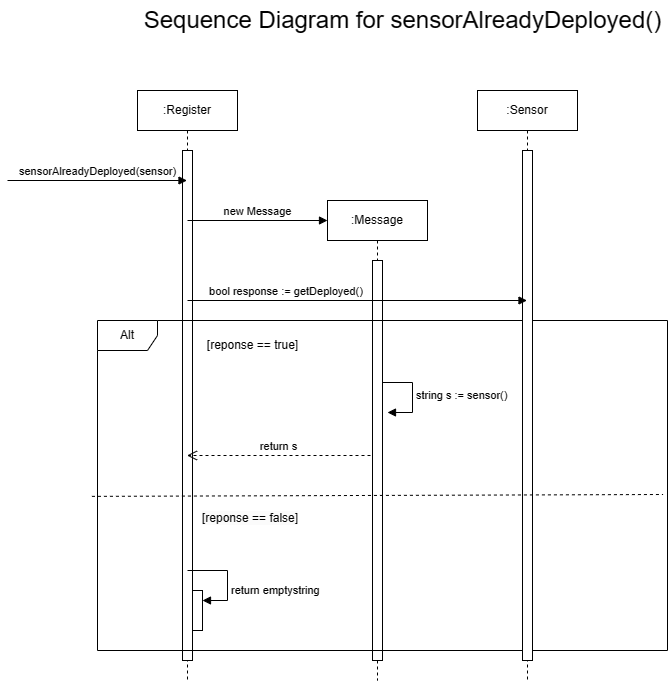

The diagram above was exported from draw.io. Its source (the exported page's mxGraphModel, read from the mxfile embedded in the PNG):
<mxGraphModel dx="1426" dy="727" grid="0" gridSize="10" guides="1" tooltips="1" connect="1" arrows="1" fold="1" page="0" pageScale="1" pageWidth="850" pageHeight="1100" math="0" shadow="0">
  <root>
    <mxCell id="0" />
    <mxCell id="1" parent="0" />
    <mxCell id="LscejeGfD1YZf85eeGMc-1" value="&lt;font style=&quot;font-size: 24px;&quot;&gt;Sequence Diagram for sensorAlreadyDeployed()&lt;/font&gt;" style="text;html=1;align=center;verticalAlign=middle;resizable=0;points=[];autosize=1;strokeColor=none;fillColor=none;" parent="1" vertex="1">
      <mxGeometry x="150" y="30" width="530" height="40" as="geometry" />
    </mxCell>
    <mxCell id="LscejeGfD1YZf85eeGMc-2" value=":Register" style="shape=umlLifeline;perimeter=lifelinePerimeter;whiteSpace=wrap;html=1;container=1;dropTarget=0;collapsible=0;recursiveResize=0;outlineConnect=0;portConstraint=eastwest;newEdgeStyle={&quot;curved&quot;:0,&quot;rounded&quot;:0};" parent="1" vertex="1">
      <mxGeometry x="150" y="120" width="100" height="590" as="geometry" />
    </mxCell>
    <mxCell id="r_Eq4O7R9J2nuX4gj9mS-3" value="" style="html=1;points=[[0,0,0,0,5],[0,1,0,0,-5],[1,0,0,0,5],[1,1,0,0,-5]];perimeter=orthogonalPerimeter;outlineConnect=0;targetShapes=umlLifeline;portConstraint=eastwest;newEdgeStyle={&quot;curved&quot;:0,&quot;rounded&quot;:0};" parent="LscejeGfD1YZf85eeGMc-2" vertex="1">
      <mxGeometry x="45" y="60" width="10" height="510" as="geometry" />
    </mxCell>
    <mxCell id="r_Eq4O7R9J2nuX4gj9mS-10" value="" style="html=1;points=[[0,0,0,0,5],[0,1,0,0,-5],[1,0,0,0,5],[1,1,0,0,-5]];perimeter=orthogonalPerimeter;outlineConnect=0;targetShapes=umlLifeline;portConstraint=eastwest;newEdgeStyle={&quot;curved&quot;:0,&quot;rounded&quot;:0};" parent="LscejeGfD1YZf85eeGMc-2" vertex="1">
      <mxGeometry x="55" y="500" width="10" height="40" as="geometry" />
    </mxCell>
    <mxCell id="r_Eq4O7R9J2nuX4gj9mS-11" value="return emptystring" style="html=1;align=left;spacingLeft=2;endArrow=block;rounded=0;edgeStyle=orthogonalEdgeStyle;curved=0;rounded=0;" parent="LscejeGfD1YZf85eeGMc-2" target="r_Eq4O7R9J2nuX4gj9mS-10" edge="1">
      <mxGeometry x="0.2632" relative="1" as="geometry">
        <mxPoint x="50" y="480" as="sourcePoint" />
        <Array as="points">
          <mxPoint x="90" y="510" />
        </Array>
        <mxPoint as="offset" />
      </mxGeometry>
    </mxCell>
    <mxCell id="LscejeGfD1YZf85eeGMc-3" value="sensorAlreadyDeployed(sensor)" style="html=1;verticalAlign=bottom;endArrow=block;curved=0;rounded=0;" parent="1" target="LscejeGfD1YZf85eeGMc-2" edge="1">
      <mxGeometry x="0.0028" width="80" relative="1" as="geometry">
        <mxPoint x="20" y="210" as="sourcePoint" />
        <mxPoint x="170" y="210" as="targetPoint" />
        <mxPoint as="offset" />
      </mxGeometry>
    </mxCell>
    <mxCell id="VFH3pLqpHV0oTjwcO60U-1" value="new Message" style="html=1;verticalAlign=bottom;endArrow=block;curved=0;rounded=0;" parent="1" edge="1">
      <mxGeometry width="80" relative="1" as="geometry">
        <mxPoint x="200" y="250" as="sourcePoint" />
        <mxPoint x="340" y="250" as="targetPoint" />
      </mxGeometry>
    </mxCell>
    <mxCell id="VFH3pLqpHV0oTjwcO60U-2" value=":Message" style="shape=umlLifeline;perimeter=lifelinePerimeter;whiteSpace=wrap;html=1;container=1;dropTarget=0;collapsible=0;recursiveResize=0;outlineConnect=0;portConstraint=eastwest;newEdgeStyle={&quot;curved&quot;:0,&quot;rounded&quot;:0};" parent="1" vertex="1">
      <mxGeometry x="340" y="230" width="100" height="480" as="geometry" />
    </mxCell>
    <mxCell id="r_Eq4O7R9J2nuX4gj9mS-4" value="" style="html=1;points=[[0,0,0,0,5],[0,1,0,0,-5],[1,0,0,0,5],[1,1,0,0,-5]];perimeter=orthogonalPerimeter;outlineConnect=0;targetShapes=umlLifeline;portConstraint=eastwest;newEdgeStyle={&quot;curved&quot;:0,&quot;rounded&quot;:0};" parent="VFH3pLqpHV0oTjwcO60U-2" vertex="1">
      <mxGeometry x="45" y="60" width="10" height="400" as="geometry" />
    </mxCell>
    <mxCell id="VFH3pLqpHV0oTjwcO60U-3" value="Alt" style="shape=umlFrame;whiteSpace=wrap;html=1;pointerEvents=0;" parent="1" vertex="1">
      <mxGeometry x="110" y="350" width="570" height="330" as="geometry" />
    </mxCell>
    <mxCell id="VFH3pLqpHV0oTjwcO60U-4" value=":Sensor" style="shape=umlLifeline;perimeter=lifelinePerimeter;whiteSpace=wrap;html=1;container=1;dropTarget=0;collapsible=0;recursiveResize=0;outlineConnect=0;portConstraint=eastwest;newEdgeStyle={&quot;curved&quot;:0,&quot;rounded&quot;:0};" parent="1" vertex="1">
      <mxGeometry x="490" y="120" width="100" height="590" as="geometry" />
    </mxCell>
    <mxCell id="r_Eq4O7R9J2nuX4gj9mS-5" value="" style="html=1;points=[[0,0,0,0,5],[0,1,0,0,-5],[1,0,0,0,5],[1,1,0,0,-5]];perimeter=orthogonalPerimeter;outlineConnect=0;targetShapes=umlLifeline;portConstraint=eastwest;newEdgeStyle={&quot;curved&quot;:0,&quot;rounded&quot;:0};" parent="VFH3pLqpHV0oTjwcO60U-4" vertex="1">
      <mxGeometry x="45" y="60" width="10" height="510" as="geometry" />
    </mxCell>
    <mxCell id="VFH3pLqpHV0oTjwcO60U-5" value="bool response := getDeployed()&amp;nbsp;" style="html=1;verticalAlign=bottom;endArrow=block;curved=0;rounded=0;" parent="1" target="VFH3pLqpHV0oTjwcO60U-4" edge="1">
      <mxGeometry x="-0.4109" width="80" relative="1" as="geometry">
        <mxPoint x="200" y="330" as="sourcePoint" />
        <mxPoint x="280" y="330" as="targetPoint" />
        <mxPoint as="offset" />
      </mxGeometry>
    </mxCell>
    <mxCell id="VFH3pLqpHV0oTjwcO60U-7" value="[reponse == true]" style="text;html=1;align=center;verticalAlign=middle;resizable=0;points=[];autosize=1;strokeColor=none;fillColor=none;" parent="1" vertex="1">
      <mxGeometry x="210" y="360" width="110" height="30" as="geometry" />
    </mxCell>
    <mxCell id="r_Eq4O7R9J2nuX4gj9mS-8" value="" style="endArrow=none;dashed=1;html=1;rounded=0;entryX=1.002;entryY=0.661;entryDx=0;entryDy=0;entryPerimeter=0;" parent="1" edge="1">
      <mxGeometry width="50" height="50" relative="1" as="geometry">
        <mxPoint x="104.43" y="525.87" as="sourcePoint" />
        <mxPoint x="675.5699999999998" y="524.0000000000001" as="targetPoint" />
        <Array as="points" />
      </mxGeometry>
    </mxCell>
    <mxCell id="r_Eq4O7R9J2nuX4gj9mS-9" value="&lt;span style=&quot;caret-color: rgb(0, 0, 0); color: rgb(0, 0, 0); font-family: Helvetica; font-size: 12.000001px; font-style: normal; font-variant-caps: normal; font-weight: 400; letter-spacing: normal; text-align: center; text-indent: 0px; text-transform: none; word-spacing: 0px; -webkit-text-stroke-width: 0px; background-color: rgb(251, 251, 251); text-decoration: none; float: none; display: inline !important;&quot;&gt;[reponse == false]&lt;/span&gt;" style="text;whiteSpace=wrap;html=1;" parent="1" vertex="1">
      <mxGeometry x="213" y="534" width="120" height="40" as="geometry" />
    </mxCell>
    <mxCell id="PivMRiH0ZJbMM_v3Dbf7-3" value="string s := sensor()" style="html=1;align=left;spacingLeft=2;endArrow=block;rounded=0;edgeStyle=orthogonalEdgeStyle;curved=0;rounded=0;" edge="1" parent="1">
      <mxGeometry relative="1" as="geometry">
        <mxPoint x="395" y="412" as="sourcePoint" />
        <Array as="points">
          <mxPoint x="425" y="442" />
        </Array>
        <mxPoint x="400" y="442" as="targetPoint" />
      </mxGeometry>
    </mxCell>
    <mxCell id="PivMRiH0ZJbMM_v3Dbf7-5" value="return s" style="html=1;verticalAlign=bottom;endArrow=open;dashed=1;endSize=8;curved=0;rounded=0;" edge="1" parent="1" target="LscejeGfD1YZf85eeGMc-2">
      <mxGeometry relative="1" as="geometry">
        <mxPoint x="383" y="485" as="sourcePoint" />
        <mxPoint x="303" y="485" as="targetPoint" />
      </mxGeometry>
    </mxCell>
  </root>
</mxGraphModel>